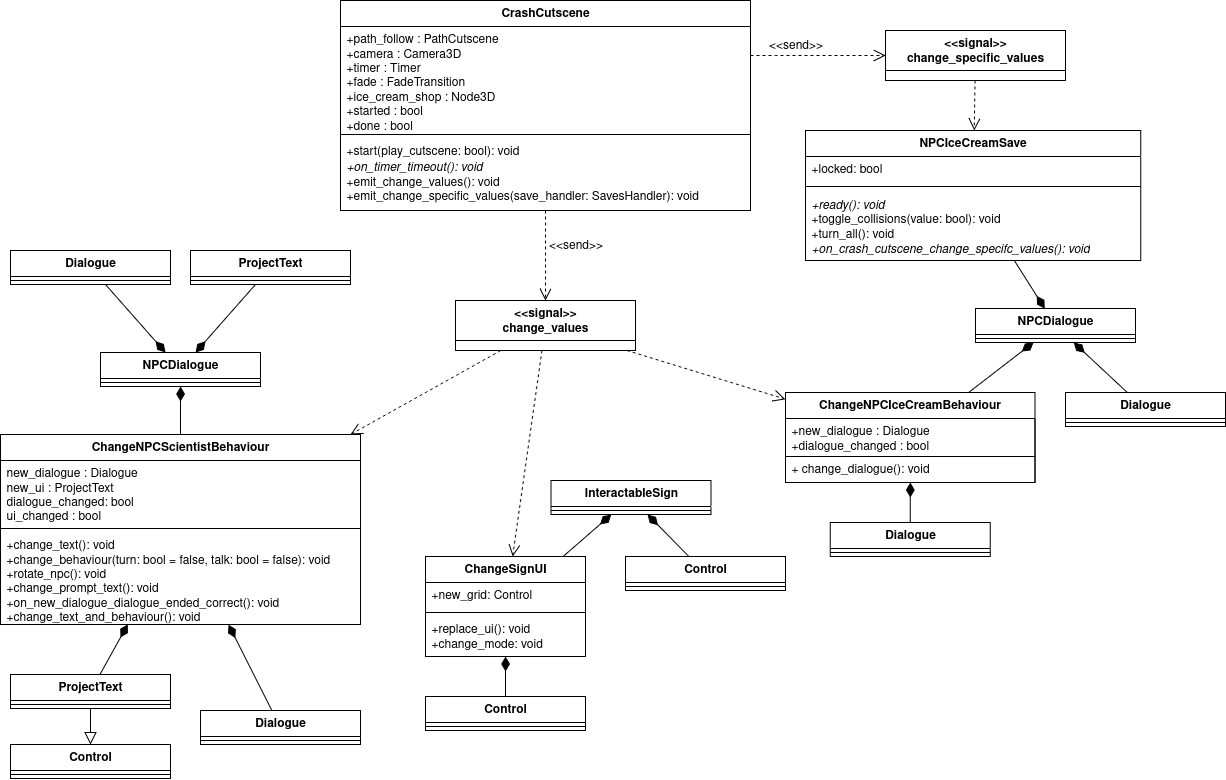

The diagram above was exported from draw.io. Its source (the exported page's mxGraphModel, read from the mxfile embedded in the PNG):
<mxGraphModel dx="3200" dy="2194" grid="1" gridSize="10" guides="1" tooltips="1" connect="1" arrows="1" fold="1" page="1" pageScale="1" pageWidth="850" pageHeight="1100" math="0" shadow="0">
  <root>
    <mxCell id="0" />
    <mxCell id="1" parent="0" />
    <mxCell id="2" style="rounded=0;orthogonalLoop=1;jettySize=auto;html=1;dashed=1;endArrow=open;endFill=0;endSize=10;" edge="1" source="57" target="31" parent="1">
      <mxGeometry relative="1" as="geometry">
        <mxPoint x="81.38" y="1053" as="targetPoint" />
      </mxGeometry>
    </mxCell>
    <mxCell id="3" value="CrashCutscene" style="swimlane;fontStyle=1;align=center;verticalAlign=top;childLayout=stackLayout;horizontal=1;startSize=26;horizontalStack=0;resizeParent=1;resizeParentMax=0;resizeLast=0;collapsible=1;marginBottom=0;whiteSpace=wrap;html=1;" vertex="1" parent="1">
      <mxGeometry x="-265" y="950" width="410" height="210" as="geometry" />
    </mxCell>
    <mxCell id="4" value="+path_follow : PathCutscene&lt;br&gt;+camera : Camera3D&lt;br&gt;+timer : Timer&lt;br&gt;+fade : FadeTransition&amp;nbsp;&lt;br&gt;+ice_cream_shop : Node3D&lt;br&gt;+started : bool&lt;br&gt;+done : bool" style="text;strokeColor=none;fillColor=none;align=left;verticalAlign=top;spacingLeft=4;spacingRight=4;overflow=hidden;rotatable=0;points=[[0,0.5],[1,0.5]];portConstraint=eastwest;whiteSpace=wrap;html=1;" vertex="1" parent="3">
      <mxGeometry y="26" width="410" height="104" as="geometry" />
    </mxCell>
    <mxCell id="5" value="" style="line;strokeWidth=1;fillColor=none;align=left;verticalAlign=middle;spacingTop=-1;spacingLeft=3;spacingRight=3;rotatable=0;labelPosition=right;points=[];portConstraint=eastwest;strokeColor=inherit;" vertex="1" parent="3">
      <mxGeometry y="130" width="410" height="8" as="geometry" />
    </mxCell>
    <mxCell id="6" value="+start(play_cutscene: bool): void&lt;br&gt;&lt;i&gt;+on_timer_timeout(): void&lt;/i&gt;&lt;br&gt;+emit_change_values(): void&lt;br&gt;+emit_change_specific_values(save_handler: SavesHandler): void" style="text;strokeColor=none;fillColor=none;align=left;verticalAlign=top;spacingLeft=4;spacingRight=4;overflow=hidden;rotatable=0;points=[[0,0.5],[1,0.5]];portConstraint=eastwest;whiteSpace=wrap;html=1;" vertex="1" parent="3">
      <mxGeometry y="138" width="410" height="72" as="geometry" />
    </mxCell>
    <mxCell id="7" value="ChangeNPCScientistBehaviour" style="swimlane;fontStyle=1;align=center;verticalAlign=top;childLayout=stackLayout;horizontal=1;startSize=26;horizontalStack=0;resizeParent=1;resizeParentMax=0;resizeLast=0;collapsible=1;marginBottom=0;whiteSpace=wrap;html=1;" vertex="1" parent="1">
      <mxGeometry x="-605" y="1384" width="360" height="190" as="geometry" />
    </mxCell>
    <mxCell id="8" value="new_dialogue : Dialogue&lt;br&gt;new_ui : ProjectText&lt;br&gt;dialogue_changed: bool&lt;br&gt;ui_changed : bool" style="text;strokeColor=none;fillColor=none;align=left;verticalAlign=top;spacingLeft=4;spacingRight=4;overflow=hidden;rotatable=0;points=[[0,0.5],[1,0.5]];portConstraint=eastwest;whiteSpace=wrap;html=1;" vertex="1" parent="7">
      <mxGeometry y="26" width="360" height="64" as="geometry" />
    </mxCell>
    <mxCell id="9" value="" style="line;strokeWidth=1;fillColor=none;align=left;verticalAlign=middle;spacingTop=-1;spacingLeft=3;spacingRight=3;rotatable=0;labelPosition=right;points=[];portConstraint=eastwest;strokeColor=inherit;" vertex="1" parent="7">
      <mxGeometry y="90" width="360" height="8" as="geometry" />
    </mxCell>
    <mxCell id="10" value="+change_text(): void&lt;br&gt;+change_behaviour(turn: bool = false, talk: bool = false): void&lt;br&gt;+rotate_npc(): void&lt;br&gt;+change_prompt_text(): void&lt;br&gt;+on_new_dialogue_dialogue_ended_correct(): void&lt;br&gt;+change_text_and_behaviour(): void" style="text;strokeColor=none;fillColor=none;align=left;verticalAlign=top;spacingLeft=4;spacingRight=4;overflow=hidden;rotatable=0;points=[[0,0.5],[1,0.5]];portConstraint=eastwest;whiteSpace=wrap;html=1;" vertex="1" parent="7">
      <mxGeometry y="98" width="360" height="92" as="geometry" />
    </mxCell>
    <mxCell id="11" value="ChangeNPCIceCreamBehaviour" style="swimlane;fontStyle=1;align=center;verticalAlign=top;childLayout=stackLayout;horizontal=1;startSize=26;horizontalStack=0;resizeParent=1;resizeParentMax=0;resizeLast=0;collapsible=1;marginBottom=0;whiteSpace=wrap;html=1;" vertex="1" parent="1">
      <mxGeometry x="180" y="1342" width="249.5" height="90" as="geometry" />
    </mxCell>
    <mxCell id="12" value="&lt;div&gt;+new_dialogue : Dialogue&lt;/div&gt;+dialogue_changed : bool" style="text;strokeColor=default;fillColor=none;align=left;verticalAlign=top;spacingLeft=4;spacingRight=4;overflow=hidden;rotatable=0;points=[[0,0.5],[1,0.5]];portConstraint=eastwest;whiteSpace=wrap;html=1;" vertex="1" parent="11">
      <mxGeometry y="26" width="249.5" height="38" as="geometry" />
    </mxCell>
    <mxCell id="13" value="+ change_dialogue(): void" style="text;strokeColor=default;fillColor=none;align=left;verticalAlign=top;spacingLeft=4;spacingRight=4;overflow=hidden;rotatable=0;points=[[0,0.5],[1,0.5]];portConstraint=eastwest;whiteSpace=wrap;html=1;" vertex="1" parent="11">
      <mxGeometry y="64" width="249.5" height="26" as="geometry" />
    </mxCell>
    <mxCell id="14" value="InteractableSign" style="swimlane;fontStyle=1;align=center;verticalAlign=top;childLayout=stackLayout;horizontal=1;startSize=26;horizontalStack=0;resizeParent=1;resizeParentMax=0;resizeLast=0;collapsible=1;marginBottom=0;whiteSpace=wrap;html=1;" vertex="1" parent="1">
      <mxGeometry x="-54.5" y="1430" width="160" height="34" as="geometry" />
    </mxCell>
    <mxCell id="15" value="" style="line;strokeWidth=1;fillColor=none;align=left;verticalAlign=middle;spacingTop=-1;spacingLeft=3;spacingRight=3;rotatable=0;labelPosition=right;points=[];portConstraint=eastwest;strokeColor=inherit;" vertex="1" parent="14">
      <mxGeometry y="26" width="160" height="8" as="geometry" />
    </mxCell>
    <mxCell id="16" style="rounded=0;orthogonalLoop=1;jettySize=auto;html=1;endArrow=diamondThin;endFill=1;endSize=12;" edge="1" source="17" target="7" parent="1">
      <mxGeometry relative="1" as="geometry" />
    </mxCell>
    <mxCell id="17" value="Dialogue" style="swimlane;fontStyle=1;align=center;verticalAlign=top;childLayout=stackLayout;horizontal=1;startSize=26;horizontalStack=0;resizeParent=1;resizeParentMax=0;resizeLast=0;collapsible=1;marginBottom=0;whiteSpace=wrap;html=1;" vertex="1" parent="1">
      <mxGeometry x="-405" y="1660" width="160" height="34" as="geometry" />
    </mxCell>
    <mxCell id="18" value="" style="line;strokeWidth=1;fillColor=none;align=left;verticalAlign=middle;spacingTop=-1;spacingLeft=3;spacingRight=3;rotatable=0;labelPosition=right;points=[];portConstraint=eastwest;strokeColor=inherit;" vertex="1" parent="17">
      <mxGeometry y="26" width="160" height="8" as="geometry" />
    </mxCell>
    <mxCell id="19" style="rounded=0;orthogonalLoop=1;jettySize=auto;html=1;endArrow=diamondThin;endFill=1;endSize=12;" edge="1" source="20" target="7" parent="1">
      <mxGeometry relative="1" as="geometry" />
    </mxCell>
    <mxCell id="20" value="ProjectText" style="swimlane;fontStyle=1;align=center;verticalAlign=top;childLayout=stackLayout;horizontal=1;startSize=26;horizontalStack=0;resizeParent=1;resizeParentMax=0;resizeLast=0;collapsible=1;marginBottom=0;whiteSpace=wrap;html=1;" vertex="1" parent="1">
      <mxGeometry x="-595" y="1624" width="160" height="34" as="geometry" />
    </mxCell>
    <mxCell id="21" value="" style="line;strokeWidth=1;fillColor=none;align=left;verticalAlign=middle;spacingTop=-1;spacingLeft=3;spacingRight=3;rotatable=0;labelPosition=right;points=[];portConstraint=eastwest;strokeColor=inherit;" vertex="1" parent="20">
      <mxGeometry y="26" width="160" height="8" as="geometry" />
    </mxCell>
    <mxCell id="22" value="NPCDialogue" style="swimlane;fontStyle=1;align=center;verticalAlign=top;childLayout=stackLayout;horizontal=1;startSize=26;horizontalStack=0;resizeParent=1;resizeParentMax=0;resizeLast=0;collapsible=1;marginBottom=0;whiteSpace=wrap;html=1;" vertex="1" parent="1">
      <mxGeometry x="370" y="1258" width="160" height="34" as="geometry" />
    </mxCell>
    <mxCell id="23" value="" style="line;strokeWidth=1;fillColor=none;align=left;verticalAlign=middle;spacingTop=-1;spacingLeft=3;spacingRight=3;rotatable=0;labelPosition=right;points=[];portConstraint=eastwest;strokeColor=inherit;" vertex="1" parent="22">
      <mxGeometry y="26" width="160" height="8" as="geometry" />
    </mxCell>
    <mxCell id="24" value="Dialogue" style="swimlane;fontStyle=1;align=center;verticalAlign=top;childLayout=stackLayout;horizontal=1;startSize=26;horizontalStack=0;resizeParent=1;resizeParentMax=0;resizeLast=0;collapsible=1;marginBottom=0;whiteSpace=wrap;html=1;" vertex="1" parent="1">
      <mxGeometry x="224.75" y="1472" width="160" height="34" as="geometry" />
    </mxCell>
    <mxCell id="25" value="" style="line;strokeWidth=1;fillColor=none;align=left;verticalAlign=middle;spacingTop=-1;spacingLeft=3;spacingRight=3;rotatable=0;labelPosition=right;points=[];portConstraint=eastwest;strokeColor=inherit;" vertex="1" parent="24">
      <mxGeometry y="26" width="160" height="8" as="geometry" />
    </mxCell>
    <mxCell id="26" style="rounded=0;orthogonalLoop=1;jettySize=auto;html=1;endArrow=diamondThin;endFill=1;endSize=12;" edge="1" source="24" target="11" parent="1">
      <mxGeometry relative="1" as="geometry">
        <mxPoint x="568.5" y="1435" as="sourcePoint" />
        <mxPoint x="522.5" y="1361" as="targetPoint" />
      </mxGeometry>
    </mxCell>
    <mxCell id="27" style="rounded=0;orthogonalLoop=1;jettySize=auto;html=1;endArrow=diamondThin;endFill=1;endSize=12;" edge="1" source="11" target="22" parent="1">
      <mxGeometry relative="1" as="geometry">
        <mxPoint x="297" y="1163" as="sourcePoint" />
        <mxPoint x="252" y="1193" as="targetPoint" />
        <Array as="points" />
      </mxGeometry>
    </mxCell>
    <mxCell id="28" value="Control" style="swimlane;fontStyle=1;align=center;verticalAlign=top;childLayout=stackLayout;horizontal=1;startSize=26;horizontalStack=0;resizeParent=1;resizeParentMax=0;resizeLast=0;collapsible=1;marginBottom=0;whiteSpace=wrap;html=1;" vertex="1" parent="1">
      <mxGeometry x="-595" y="1694" width="160" height="34" as="geometry" />
    </mxCell>
    <mxCell id="29" value="" style="line;strokeWidth=1;fillColor=none;align=left;verticalAlign=middle;spacingTop=-1;spacingLeft=3;spacingRight=3;rotatable=0;labelPosition=right;points=[];portConstraint=eastwest;strokeColor=inherit;" vertex="1" parent="28">
      <mxGeometry y="26" width="160" height="8" as="geometry" />
    </mxCell>
    <mxCell id="30" style="rounded=0;orthogonalLoop=1;jettySize=auto;html=1;endArrow=block;endFill=0;jumpSize=6;endSize=10;" edge="1" source="20" target="28" parent="1">
      <mxGeometry relative="1" as="geometry">
        <mxPoint x="-345" y="1694" as="targetPoint" />
      </mxGeometry>
    </mxCell>
    <mxCell id="31" value="ChangeSignUI" style="swimlane;fontStyle=1;align=center;verticalAlign=top;childLayout=stackLayout;horizontal=1;startSize=26;horizontalStack=0;resizeParent=1;resizeParentMax=0;resizeLast=0;collapsible=1;marginBottom=0;whiteSpace=wrap;html=1;" vertex="1" parent="1">
      <mxGeometry x="-180" y="1506" width="160" height="100" as="geometry" />
    </mxCell>
    <mxCell id="32" value="+new_grid: Control" style="text;strokeColor=none;fillColor=none;align=left;verticalAlign=top;spacingLeft=4;spacingRight=4;overflow=hidden;rotatable=0;points=[[0,0.5],[1,0.5]];portConstraint=eastwest;whiteSpace=wrap;html=1;" vertex="1" parent="31">
      <mxGeometry y="26" width="160" height="26" as="geometry" />
    </mxCell>
    <mxCell id="33" value="" style="line;strokeWidth=1;fillColor=none;align=left;verticalAlign=middle;spacingTop=-1;spacingLeft=3;spacingRight=3;rotatable=0;labelPosition=right;points=[];portConstraint=eastwest;strokeColor=inherit;" vertex="1" parent="31">
      <mxGeometry y="52" width="160" height="8" as="geometry" />
    </mxCell>
    <mxCell id="34" value="&lt;div&gt;+replace_ui(): void&lt;/div&gt;&lt;div&gt;+change_mode: void&lt;/div&gt;" style="text;strokeColor=none;fillColor=none;align=left;verticalAlign=top;spacingLeft=4;spacingRight=4;overflow=hidden;rotatable=0;points=[[0,0.5],[1,0.5]];portConstraint=eastwest;whiteSpace=wrap;html=1;" vertex="1" parent="31">
      <mxGeometry y="60" width="160" height="40" as="geometry" />
    </mxCell>
    <mxCell id="35" style="rounded=0;orthogonalLoop=1;jettySize=auto;html=1;dashed=1;endArrow=open;endFill=0;endSize=10;" edge="1" source="57" target="11" parent="1">
      <mxGeometry relative="1" as="geometry">
        <mxPoint x="-150" y="1180" as="targetPoint" />
        <mxPoint x="-290" y="1170" as="sourcePoint" />
      </mxGeometry>
    </mxCell>
    <mxCell id="36" style="rounded=0;orthogonalLoop=1;jettySize=auto;html=1;dashed=1;endArrow=open;endFill=0;endSize=10;" edge="1" source="57" target="7" parent="1">
      <mxGeometry relative="1" as="geometry">
        <mxPoint x="-103" y="1220" as="targetPoint" />
        <mxPoint x="-162" y="1166" as="sourcePoint" />
      </mxGeometry>
    </mxCell>
    <mxCell id="37" value="NPCDialogue" style="swimlane;fontStyle=1;align=center;verticalAlign=top;childLayout=stackLayout;horizontal=1;startSize=26;horizontalStack=0;resizeParent=1;resizeParentMax=0;resizeLast=0;collapsible=1;marginBottom=0;whiteSpace=wrap;html=1;" vertex="1" parent="1">
      <mxGeometry x="-505" y="1302" width="160" height="34" as="geometry" />
    </mxCell>
    <mxCell id="38" value="" style="line;strokeWidth=1;fillColor=none;align=left;verticalAlign=middle;spacingTop=-1;spacingLeft=3;spacingRight=3;rotatable=0;labelPosition=right;points=[];portConstraint=eastwest;strokeColor=inherit;" vertex="1" parent="37">
      <mxGeometry y="26" width="160" height="8" as="geometry" />
    </mxCell>
    <mxCell id="39" style="rounded=0;orthogonalLoop=1;jettySize=auto;html=1;endArrow=diamondThin;endFill=1;endSize=12;" edge="1" source="7" target="37" parent="1">
      <mxGeometry relative="1" as="geometry">
        <mxPoint x="-234" y="1670" as="sourcePoint" />
        <mxPoint x="-277" y="1584" as="targetPoint" />
      </mxGeometry>
    </mxCell>
    <mxCell id="40" value="Dialogue" style="swimlane;fontStyle=1;align=center;verticalAlign=top;childLayout=stackLayout;horizontal=1;startSize=26;horizontalStack=0;resizeParent=1;resizeParentMax=0;resizeLast=0;collapsible=1;marginBottom=0;whiteSpace=wrap;html=1;" vertex="1" parent="1">
      <mxGeometry x="460" y="1342" width="160" height="34" as="geometry" />
    </mxCell>
    <mxCell id="41" value="" style="line;strokeWidth=1;fillColor=none;align=left;verticalAlign=middle;spacingTop=-1;spacingLeft=3;spacingRight=3;rotatable=0;labelPosition=right;points=[];portConstraint=eastwest;strokeColor=inherit;" vertex="1" parent="40">
      <mxGeometry y="26" width="160" height="8" as="geometry" />
    </mxCell>
    <mxCell id="42" style="rounded=0;orthogonalLoop=1;jettySize=auto;html=1;endArrow=diamondThin;endFill=1;endSize=12;" edge="1" source="40" target="22" parent="1">
      <mxGeometry relative="1" as="geometry">
        <mxPoint x="472" y="1058" as="targetPoint" />
      </mxGeometry>
    </mxCell>
    <mxCell id="43" value="ProjectText" style="swimlane;fontStyle=1;align=center;verticalAlign=top;childLayout=stackLayout;horizontal=1;startSize=26;horizontalStack=0;resizeParent=1;resizeParentMax=0;resizeLast=0;collapsible=1;marginBottom=0;whiteSpace=wrap;html=1;" vertex="1" parent="1">
      <mxGeometry x="-415" y="1200" width="160" height="34" as="geometry" />
    </mxCell>
    <mxCell id="44" value="" style="line;strokeWidth=1;fillColor=none;align=left;verticalAlign=middle;spacingTop=-1;spacingLeft=3;spacingRight=3;rotatable=0;labelPosition=right;points=[];portConstraint=eastwest;strokeColor=inherit;" vertex="1" parent="43">
      <mxGeometry y="26" width="160" height="8" as="geometry" />
    </mxCell>
    <mxCell id="45" style="rounded=0;orthogonalLoop=1;jettySize=auto;html=1;endArrow=diamondThin;endFill=1;endSize=12;" edge="1" source="43" target="37" parent="1">
      <mxGeometry relative="1" as="geometry">
        <mxPoint x="-808" y="1350" as="targetPoint" />
      </mxGeometry>
    </mxCell>
    <mxCell id="46" style="rounded=0;orthogonalLoop=1;jettySize=auto;html=1;endArrow=diamondThin;endFill=1;endSize=12;" edge="1" source="47" target="37" parent="1">
      <mxGeometry relative="1" as="geometry">
        <mxPoint x="-707" y="1350" as="targetPoint" />
      </mxGeometry>
    </mxCell>
    <mxCell id="47" value="Dialogue" style="swimlane;fontStyle=1;align=center;verticalAlign=top;childLayout=stackLayout;horizontal=1;startSize=26;horizontalStack=0;resizeParent=1;resizeParentMax=0;resizeLast=0;collapsible=1;marginBottom=0;whiteSpace=wrap;html=1;" vertex="1" parent="1">
      <mxGeometry x="-595" y="1200" width="160" height="34" as="geometry" />
    </mxCell>
    <mxCell id="48" value="" style="line;strokeWidth=1;fillColor=none;align=left;verticalAlign=middle;spacingTop=-1;spacingLeft=3;spacingRight=3;rotatable=0;labelPosition=right;points=[];portConstraint=eastwest;strokeColor=inherit;" vertex="1" parent="47">
      <mxGeometry y="26" width="160" height="8" as="geometry" />
    </mxCell>
    <mxCell id="49" style="rounded=0;orthogonalLoop=1;jettySize=auto;html=1;endArrow=diamondThin;endFill=1;endSize=12;" edge="1" source="31" target="14" parent="1">
      <mxGeometry relative="1" as="geometry">
        <mxPoint x="-266.5" y="1106" as="sourcePoint" />
        <mxPoint x="-353.5" y="1186" as="targetPoint" />
      </mxGeometry>
    </mxCell>
    <mxCell id="50" style="rounded=0;orthogonalLoop=1;jettySize=auto;html=1;endArrow=diamondThin;endFill=1;endSize=12;" edge="1" source="51" target="31" parent="1">
      <mxGeometry relative="1" as="geometry">
        <mxPoint x="-136.5" y="1400" as="targetPoint" />
      </mxGeometry>
    </mxCell>
    <mxCell id="51" value="Control" style="swimlane;fontStyle=1;align=center;verticalAlign=top;childLayout=stackLayout;horizontal=1;startSize=26;horizontalStack=0;resizeParent=1;resizeParentMax=0;resizeLast=0;collapsible=1;marginBottom=0;whiteSpace=wrap;html=1;" vertex="1" parent="1">
      <mxGeometry x="-180" y="1646" width="160" height="34" as="geometry" />
    </mxCell>
    <mxCell id="52" value="" style="line;strokeWidth=1;fillColor=none;align=left;verticalAlign=middle;spacingTop=-1;spacingLeft=3;spacingRight=3;rotatable=0;labelPosition=right;points=[];portConstraint=eastwest;strokeColor=inherit;" vertex="1" parent="51">
      <mxGeometry y="26" width="160" height="8" as="geometry" />
    </mxCell>
    <mxCell id="53" style="rounded=0;orthogonalLoop=1;jettySize=auto;html=1;endArrow=diamondThin;endFill=1;endSize=12;" edge="1" source="54" target="14" parent="1">
      <mxGeometry relative="1" as="geometry">
        <mxPoint x="-24.902777777778283" y="1744" as="sourcePoint" />
        <mxPoint x="-38.097222222222626" y="1706" as="targetPoint" />
      </mxGeometry>
    </mxCell>
    <mxCell id="54" value="Control" style="swimlane;fontStyle=1;align=center;verticalAlign=top;childLayout=stackLayout;horizontal=1;startSize=26;horizontalStack=0;resizeParent=1;resizeParentMax=0;resizeLast=0;collapsible=1;marginBottom=0;whiteSpace=wrap;html=1;" vertex="1" parent="1">
      <mxGeometry x="20" y="1506" width="160" height="34" as="geometry" />
    </mxCell>
    <mxCell id="55" value="" style="line;strokeWidth=1;fillColor=none;align=left;verticalAlign=middle;spacingTop=-1;spacingLeft=3;spacingRight=3;rotatable=0;labelPosition=right;points=[];portConstraint=eastwest;strokeColor=inherit;" vertex="1" parent="54">
      <mxGeometry y="26" width="160" height="8" as="geometry" />
    </mxCell>
    <mxCell id="56" value="" style="rounded=0;orthogonalLoop=1;jettySize=auto;html=1;dashed=1;endArrow=open;endFill=0;endSize=10;" edge="1" source="3" target="57" parent="1">
      <mxGeometry relative="1" as="geometry">
        <mxPoint x="-56" y="1550" as="targetPoint" />
        <mxPoint x="-59" y="1110" as="sourcePoint" />
      </mxGeometry>
    </mxCell>
    <mxCell id="57" value="&lt;div&gt;&lt;b&gt;&amp;lt;&amp;lt;signal&amp;gt;&amp;gt;&lt;/b&gt;&lt;/div&gt;&lt;div&gt;&lt;b&gt;change_values&lt;/b&gt;&lt;/div&gt;" style="swimlane;fontStyle=0;align=center;verticalAlign=top;childLayout=stackLayout;horizontal=1;startSize=40;horizontalStack=0;resizeParent=1;resizeParentMax=0;resizeLast=0;collapsible=0;marginBottom=0;html=1;whiteSpace=wrap;" vertex="1" parent="1">
      <mxGeometry x="-150" y="1250" width="180" height="50" as="geometry" />
    </mxCell>
    <mxCell id="58" value="&lt;div&gt;&lt;b&gt;&amp;lt;&amp;lt;signal&amp;gt;&amp;gt;&lt;/b&gt;&lt;/div&gt;&lt;div&gt;&lt;b&gt;change_specific_values&lt;/b&gt;&lt;/div&gt;" style="swimlane;fontStyle=0;align=center;verticalAlign=top;childLayout=stackLayout;horizontal=1;startSize=40;horizontalStack=0;resizeParent=1;resizeParentMax=0;resizeLast=0;collapsible=0;marginBottom=0;html=1;whiteSpace=wrap;" vertex="1" parent="1">
      <mxGeometry x="280" y="980" width="180" height="50" as="geometry" />
    </mxCell>
    <mxCell id="59" value="" style="rounded=0;orthogonalLoop=1;jettySize=auto;html=1;dashed=1;endArrow=open;endFill=0;endSize=10;edgeStyle=orthogonalEdgeStyle;" edge="1" source="3" target="58" parent="1">
      <mxGeometry relative="1" as="geometry">
        <mxPoint x="-50" y="1260" as="targetPoint" />
        <mxPoint x="-50" y="1120" as="sourcePoint" />
        <Array as="points">
          <mxPoint x="170" y="1005" />
          <mxPoint x="170" y="1005" />
        </Array>
      </mxGeometry>
    </mxCell>
    <mxCell id="60" value="NPCIceCreamSave" style="swimlane;fontStyle=1;align=center;verticalAlign=top;childLayout=stackLayout;horizontal=1;startSize=26;horizontalStack=0;resizeParent=1;resizeParentMax=0;resizeLast=0;collapsible=1;marginBottom=0;whiteSpace=wrap;html=1;" vertex="1" parent="1">
      <mxGeometry x="200" y="1080" width="335.25" height="130" as="geometry" />
    </mxCell>
    <mxCell id="61" value="&lt;div&gt;+locked: bool&lt;/div&gt;" style="text;strokeColor=none;fillColor=none;align=left;verticalAlign=top;spacingLeft=4;spacingRight=4;overflow=hidden;rotatable=0;points=[[0,0.5],[1,0.5]];portConstraint=eastwest;whiteSpace=wrap;html=1;" vertex="1" parent="60">
      <mxGeometry y="26" width="335.25" height="26" as="geometry" />
    </mxCell>
    <mxCell id="62" value="" style="line;strokeWidth=1;fillColor=none;align=left;verticalAlign=middle;spacingTop=-1;spacingLeft=3;spacingRight=3;rotatable=0;labelPosition=right;points=[];portConstraint=eastwest;strokeColor=inherit;" vertex="1" parent="60">
      <mxGeometry y="52" width="335.25" height="8" as="geometry" />
    </mxCell>
    <mxCell id="63" value="&lt;div&gt;&lt;i&gt;+ready(): void&amp;nbsp;&lt;/i&gt;&lt;/div&gt;&lt;div&gt;+toggle_collisions(value: bool): void&lt;/div&gt;&lt;div&gt;+turn_all(): void&lt;/div&gt;&lt;div&gt;&lt;i&gt;+on_crash_cutscene_change_specifc_values(): void&lt;/i&gt;&lt;/div&gt;" style="text;strokeColor=none;fillColor=none;align=left;verticalAlign=top;spacingLeft=4;spacingRight=4;overflow=hidden;rotatable=0;points=[[0,0.5],[1,0.5]];portConstraint=eastwest;whiteSpace=wrap;html=1;" vertex="1" parent="60">
      <mxGeometry y="60" width="335.25" height="70" as="geometry" />
    </mxCell>
    <mxCell id="64" value="&amp;lt;&amp;lt;send&amp;gt;&amp;gt;" style="text;html=1;align=center;verticalAlign=middle;resizable=0;points=[];autosize=1;strokeColor=none;fillColor=none;" vertex="1" parent="1">
      <mxGeometry x="150" y="980" width="80" height="30" as="geometry" />
    </mxCell>
    <mxCell id="65" style="rounded=0;orthogonalLoop=1;jettySize=auto;html=1;endArrow=diamondThin;endFill=1;endSize=12;" edge="1" source="60" target="22" parent="1">
      <mxGeometry relative="1" as="geometry">
        <mxPoint x="534" y="1352" as="sourcePoint" />
        <mxPoint x="534" y="1294" as="targetPoint" />
      </mxGeometry>
    </mxCell>
    <mxCell id="66" value="" style="rounded=0;orthogonalLoop=1;jettySize=auto;html=1;dashed=1;endArrow=open;endFill=0;endSize=10;" edge="1" source="58" target="60" parent="1">
      <mxGeometry relative="1" as="geometry">
        <mxPoint x="-50" y="1260" as="targetPoint" />
        <mxPoint x="-50" y="1170" as="sourcePoint" />
      </mxGeometry>
    </mxCell>
    <mxCell id="67" value="&amp;lt;&amp;lt;send&amp;gt;&amp;gt;" style="text;html=1;align=center;verticalAlign=middle;resizable=0;points=[];autosize=1;strokeColor=none;fillColor=none;" vertex="1" parent="1">
      <mxGeometry x="-70" y="1180" width="80" height="30" as="geometry" />
    </mxCell>
  </root>
</mxGraphModel>